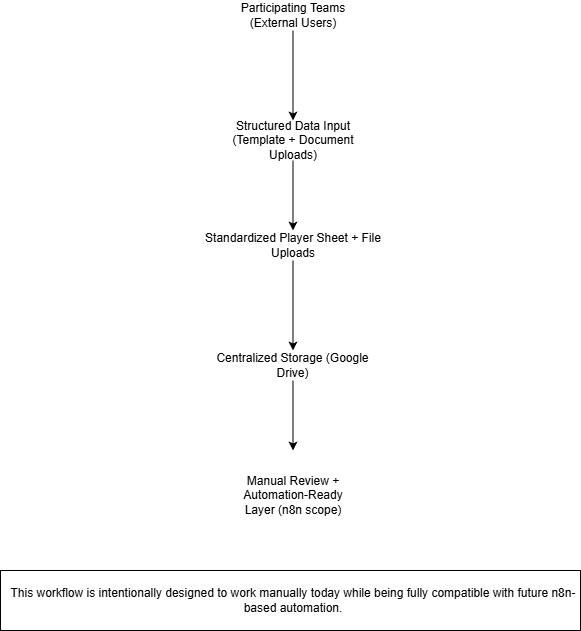

The diagram above was exported from draw.io. Its source (the exported page's mxGraphModel, read from the mxfile embedded in the PNG):
<mxGraphModel dx="1209" dy="765" grid="1" gridSize="10" guides="1" tooltips="1" connect="1" arrows="1" fold="1" page="1" pageScale="1" pageWidth="850" pageHeight="1100" math="0" shadow="0">
  <root>
    <mxCell id="0" />
    <mxCell id="1" parent="0" />
    <mxCell id="3n9f-T2abcui5hu0yXeH-3" edge="1" parent="1" source="3n9f-T2abcui5hu0yXeH-1" style="edgeStyle=orthogonalEdgeStyle;rounded=0;orthogonalLoop=1;jettySize=auto;html=1;" target="3n9f-T2abcui5hu0yXeH-2" value="">
      <mxGeometry relative="1" as="geometry" />
    </mxCell>
    <mxCell id="3n9f-T2abcui5hu0yXeH-1" parent="1" style="text;html=1;whiteSpace=wrap;strokeColor=none;fillColor=none;align=center;verticalAlign=middle;rounded=0;" value="Participating Teams (External Users)" vertex="1">
      <mxGeometry height="30" width="130" x="327.5" y="30" as="geometry" />
    </mxCell>
    <mxCell id="3n9f-T2abcui5hu0yXeH-7" edge="1" parent="1" source="3n9f-T2abcui5hu0yXeH-2" style="edgeStyle=orthogonalEdgeStyle;rounded=0;orthogonalLoop=1;jettySize=auto;html=1;" target="3n9f-T2abcui5hu0yXeH-6" value="">
      <mxGeometry relative="1" as="geometry" />
    </mxCell>
    <mxCell id="3n9f-T2abcui5hu0yXeH-2" parent="1" style="text;html=1;whiteSpace=wrap;strokeColor=none;fillColor=none;align=center;verticalAlign=middle;rounded=0;" value="Structured Data Input (Template + Document Uploads)" vertex="1">
      <mxGeometry height="40" width="130" x="327.5" y="150" as="geometry" />
    </mxCell>
    <mxCell id="3n9f-T2abcui5hu0yXeH-9" edge="1" parent="1" source="3n9f-T2abcui5hu0yXeH-6" style="edgeStyle=orthogonalEdgeStyle;rounded=0;orthogonalLoop=1;jettySize=auto;html=1;" target="3n9f-T2abcui5hu0yXeH-8" value="">
      <mxGeometry relative="1" as="geometry" />
    </mxCell>
    <mxCell id="3n9f-T2abcui5hu0yXeH-6" parent="1" style="text;html=1;whiteSpace=wrap;strokeColor=none;fillColor=none;align=center;verticalAlign=middle;rounded=0;" value="Standardized Player Sheet + File Uploads" vertex="1">
      <mxGeometry height="30" width="190" x="297.5" y="260" as="geometry" />
    </mxCell>
    <mxCell id="3n9f-T2abcui5hu0yXeH-11" edge="1" parent="1" source="3n9f-T2abcui5hu0yXeH-8" style="edgeStyle=orthogonalEdgeStyle;rounded=0;orthogonalLoop=1;jettySize=auto;html=1;" target="3n9f-T2abcui5hu0yXeH-10" value="">
      <mxGeometry relative="1" as="geometry" />
    </mxCell>
    <mxCell id="3n9f-T2abcui5hu0yXeH-8" parent="1" style="text;html=1;whiteSpace=wrap;strokeColor=none;fillColor=none;align=center;verticalAlign=middle;rounded=0;" value="&lt;div&gt;Centralized Storage (Google Drive)&lt;/div&gt;" vertex="1">
      <mxGeometry height="30" width="175" x="305" y="380" as="geometry" />
    </mxCell>
    <mxCell id="3n9f-T2abcui5hu0yXeH-10" parent="1" style="text;html=1;whiteSpace=wrap;strokeColor=none;fillColor=none;align=center;verticalAlign=middle;rounded=0;" value="Manual Review + Automation-Ready Layer (n8n scope)" vertex="1">
      <mxGeometry height="90" width="120" x="332.5" y="480" as="geometry" />
    </mxCell>
    <mxCell id="3n9f-T2abcui5hu0yXeH-19" parent="1" style="rounded=0;whiteSpace=wrap;html=1;" value="" vertex="1">
      <mxGeometry height="60" width="580" x="100" y="600" as="geometry" />
    </mxCell>
    <mxCell id="3n9f-T2abcui5hu0yXeH-23" parent="1" style="text;html=1;whiteSpace=wrap;strokeColor=none;fillColor=none;align=center;verticalAlign=middle;rounded=0;" value="This workflow is intentionally designed to work manually today while being fully compatible with future n8n-based automation." vertex="1">
      <mxGeometry height="30" width="570" x="107.5" y="615" as="geometry" />
    </mxCell>
  </root>
</mxGraphModel>